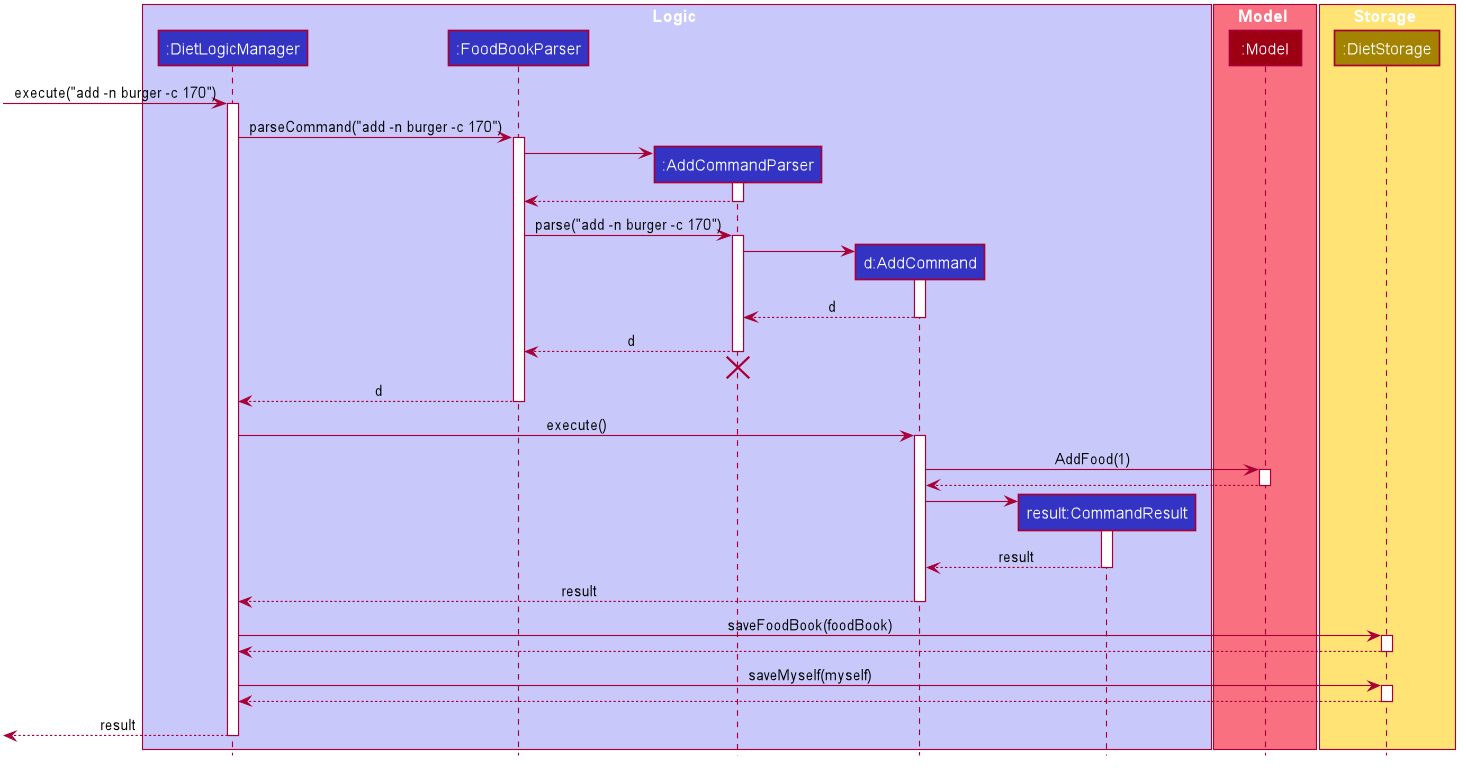

The diagram above was rendered by PlantUML. Its source (embedded in the PNG):
@startuml









skinparam BackgroundColor #FFFFFFF

skinparam Shadowing false

skinparam Class {
    FontColor #FFFFFF
    BorderThickness 1
    BorderColor #FFFFFF
    StereotypeFontColor #FFFFFF
    FontName Arial
}

skinparam Actor {
    BorderColor #000000
    Color #000000
    FontName Arial
}

skinparam Sequence {
    MessageAlign center
    BoxFontSize 15
    BoxPadding 0
    BoxFontColor #FFFFFF
    FontName Arial
}

skinparam Participant {
    FontColor #FFFFFFF
    Padding 20
}

skinparam MinClassWidth 50
skinparam ParticipantPadding 10
skinparam Shadowing false
skinparam DefaultTextAlignment center
skinparam packageStyle Rectangle

hide footbox
hide members
hide circle

box Logic #C8C8FA
participant ":DietLogicManager" as LogicManager #3333C4
participant ":FoodBookParser" as FoodBookParser #3333C4
participant ":AddCommandParser" as AddCommandParser #3333C4
participant "d:AddCommand" as AddCommand #3333C4
participant "result:CommandResult" as CommandResult #3333C4
end box

box Model #F97181
participant ":Model" as Model #9D0012
end box

box Storage #FFE374
participant ":DietStorage" as FoodBookStorage #A38300
end box

[-> LogicManager : execute("add -n burger -c 170")
activate LogicManager

LogicManager -> FoodBookParser : parseCommand("add -n burger -c 170")
activate FoodBookParser

create AddCommandParser
FoodBookParser -> AddCommandParser
activate AddCommandParser

AddCommandParser --> FoodBookParser
deactivate AddCommandParser

FoodBookParser -> AddCommandParser : parse("add -n burger -c 170")
activate AddCommandParser

create AddCommand
AddCommandParser -> AddCommand
activate AddCommand

AddCommand --> AddCommandParser : d
deactivate AddCommand

AddCommandParser --> FoodBookParser : d
deactivate AddCommandParser
AddCommandParser -[hidden]-> FoodBookParser
destroy AddCommandParser

FoodBookParser --> LogicManager : d
deactivate FoodBookParser

LogicManager -> AddCommand : execute()
activate AddCommand

AddCommand -> Model : AddFood(1)
activate Model

Model --> AddCommand
deactivate Model

create CommandResult
AddCommand -> CommandResult
activate CommandResult

CommandResult --> AddCommand : result
deactivate CommandResult

AddCommand --> LogicManager : result
deactivate AddCommand

LogicManager -> FoodBookStorage : saveFoodBook(foodBook)
activate FoodBookStorage

FoodBookStorage --> LogicManager
deactivate FoodBookStorage

LogicManager -> FoodBookStorage : saveMyself(myself)
activate FoodBookStorage

FoodBookStorage --> LogicManager
deactivate FoodBookStorage

[<--LogicManager : result
deactivate LogicManager
@enduml